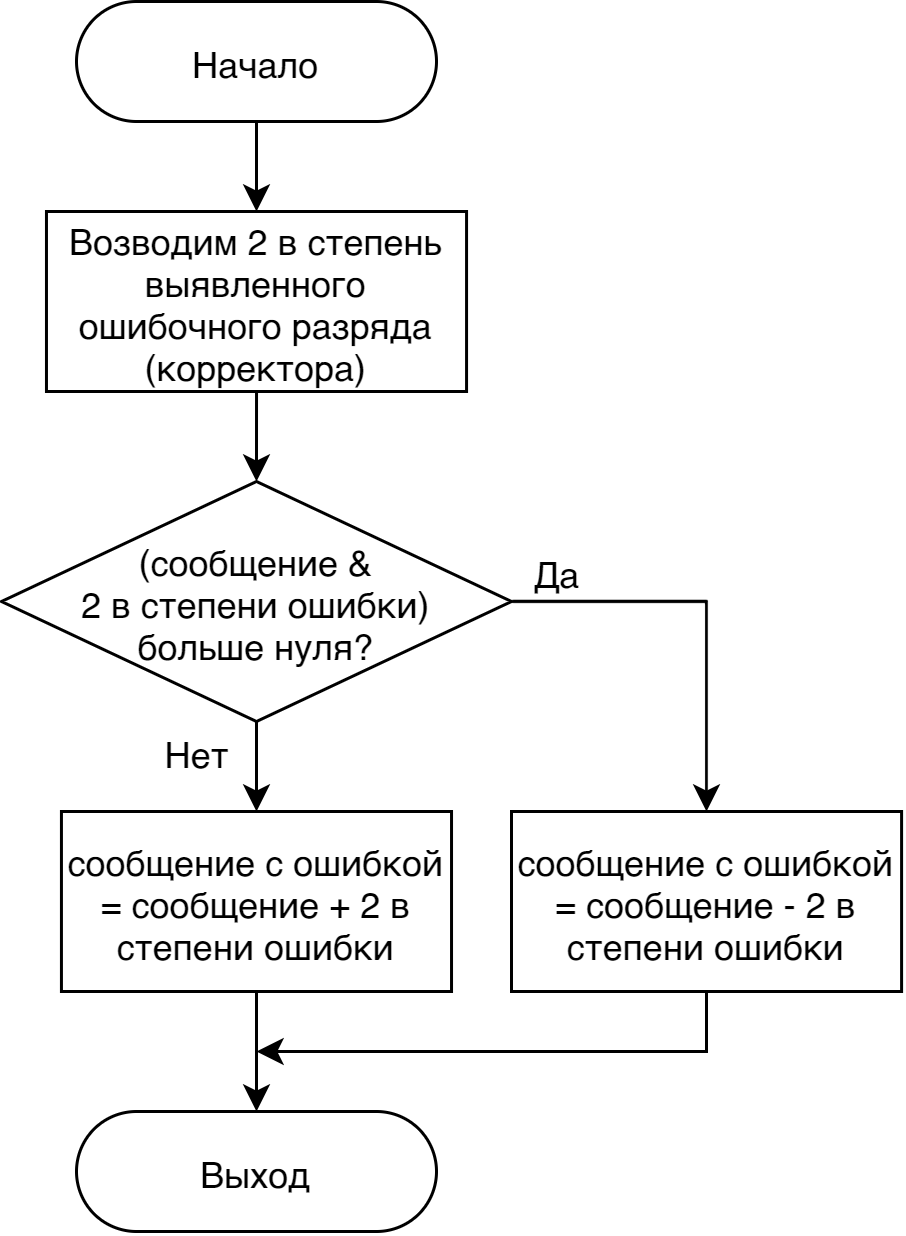

The diagram above was exported from draw.io. Its source (the exported page's mxGraphModel, read from the mxfile embedded in the PNG):
<mxGraphModel dx="652" dy="605" grid="1" gridSize="10" guides="1" tooltips="1" connect="1" arrows="1" fold="1" page="1" pageScale="1" pageWidth="850" pageHeight="1100" math="0" shadow="0">
  <root>
    <mxCell id="_Uo5ImwFQzzAJs1GZdZV-0" />
    <mxCell id="_Uo5ImwFQzzAJs1GZdZV-1" parent="_Uo5ImwFQzzAJs1GZdZV-0" />
    <mxCell id="_Uo5ImwFQzzAJs1GZdZV-3" value="Начало" style="rounded=1;whiteSpace=wrap;html=1;arcSize=50;" vertex="1" parent="_Uo5ImwFQzzAJs1GZdZV-1">
      <mxGeometry x="25" width="120" height="40" as="geometry" />
    </mxCell>
    <mxCell id="_Uo5ImwFQzzAJs1GZdZV-4" value="Выход" style="rounded=1;whiteSpace=wrap;html=1;arcSize=50;" vertex="1" parent="_Uo5ImwFQzzAJs1GZdZV-1">
      <mxGeometry x="25" y="370" width="120" height="40" as="geometry" />
    </mxCell>
    <mxCell id="_Uo5ImwFQzzAJs1GZdZV-5" style="edgeStyle=orthogonalEdgeStyle;rounded=0;orthogonalLoop=1;jettySize=auto;html=1;exitX=0.5;exitY=1;exitDx=0;exitDy=0;entryX=0.5;entryY=0;entryDx=0;entryDy=0;" edge="1" parent="_Uo5ImwFQzzAJs1GZdZV-1" source="_Uo5ImwFQzzAJs1GZdZV-3" target="_Uo5ImwFQzzAJs1GZdZV-8">
      <mxGeometry relative="1" as="geometry">
        <mxPoint x="84.99" y="40" as="sourcePoint" />
      </mxGeometry>
    </mxCell>
    <mxCell id="_Uo5ImwFQzzAJs1GZdZV-7" style="edgeStyle=orthogonalEdgeStyle;rounded=0;orthogonalLoop=1;jettySize=auto;html=1;exitX=0.5;exitY=1;exitDx=0;exitDy=0;entryX=0.5;entryY=0;entryDx=0;entryDy=0;" edge="1" parent="_Uo5ImwFQzzAJs1GZdZV-1" source="_Uo5ImwFQzzAJs1GZdZV-8" target="_Uo5ImwFQzzAJs1GZdZV-13">
      <mxGeometry relative="1" as="geometry" />
    </mxCell>
    <mxCell id="_Uo5ImwFQzzAJs1GZdZV-8" value="Возводим 2 в степень выявленного ошибочного разряда&lt;br&gt;(корректора)" style="rounded=0;whiteSpace=wrap;html=1;labelBackgroundColor=none;fontSize=12;align=center;" vertex="1" parent="_Uo5ImwFQzzAJs1GZdZV-1">
      <mxGeometry x="14.99" y="70" width="140.03" height="60" as="geometry" />
    </mxCell>
    <mxCell id="_Uo5ImwFQzzAJs1GZdZV-10" value="сообщение с ошибкой = сообщение + 2 в степени ошибки" style="rounded=0;whiteSpace=wrap;html=1;labelBackgroundColor=none;fontSize=12;align=center;" vertex="1" parent="_Uo5ImwFQzzAJs1GZdZV-1">
      <mxGeometry x="19.980000000000004" y="270" width="130.03" height="60" as="geometry" />
    </mxCell>
    <mxCell id="_Uo5ImwFQzzAJs1GZdZV-11" style="edgeStyle=orthogonalEdgeStyle;rounded=0;orthogonalLoop=1;jettySize=auto;html=1;exitX=0.5;exitY=1;exitDx=0;exitDy=0;entryX=0.5;entryY=0;entryDx=0;entryDy=0;" edge="1" parent="_Uo5ImwFQzzAJs1GZdZV-1" source="_Uo5ImwFQzzAJs1GZdZV-13" target="_Uo5ImwFQzzAJs1GZdZV-10">
      <mxGeometry relative="1" as="geometry">
        <mxPoint x="85" y="280" as="targetPoint" />
      </mxGeometry>
    </mxCell>
    <mxCell id="_Uo5ImwFQzzAJs1GZdZV-12" style="edgeStyle=orthogonalEdgeStyle;rounded=0;orthogonalLoop=1;jettySize=auto;html=1;exitX=1;exitY=0.5;exitDx=0;exitDy=0;entryX=0.5;entryY=0;entryDx=0;entryDy=0;" edge="1" parent="_Uo5ImwFQzzAJs1GZdZV-1" source="_Uo5ImwFQzzAJs1GZdZV-13" target="_Uo5ImwFQzzAJs1GZdZV-17">
      <mxGeometry relative="1" as="geometry" />
    </mxCell>
    <mxCell id="_Uo5ImwFQzzAJs1GZdZV-13" value="(сообщение &amp;amp;&lt;br&gt;2 в степени ошибки)&lt;br&gt;больше нуля?" style="rhombus;whiteSpace=wrap;html=1;" vertex="1" parent="_Uo5ImwFQzzAJs1GZdZV-1">
      <mxGeometry y="160" width="170" height="80" as="geometry" />
    </mxCell>
    <mxCell id="_Uo5ImwFQzzAJs1GZdZV-14" value="Нет" style="text;html=1;align=center;verticalAlign=middle;resizable=0;points=[];autosize=1;" vertex="1" parent="_Uo5ImwFQzzAJs1GZdZV-1">
      <mxGeometry x="45" y="240" width="40" height="20" as="geometry" />
    </mxCell>
    <mxCell id="_Uo5ImwFQzzAJs1GZdZV-15" value="Да" style="text;html=1;align=center;verticalAlign=middle;resizable=0;points=[];autosize=1;" vertex="1" parent="_Uo5ImwFQzzAJs1GZdZV-1">
      <mxGeometry x="170" y="180" width="30" height="20" as="geometry" />
    </mxCell>
    <mxCell id="_Uo5ImwFQzzAJs1GZdZV-16" style="edgeStyle=orthogonalEdgeStyle;rounded=0;orthogonalLoop=1;jettySize=auto;html=1;exitX=0.5;exitY=1;exitDx=0;exitDy=0;" edge="1" parent="_Uo5ImwFQzzAJs1GZdZV-1" source="_Uo5ImwFQzzAJs1GZdZV-17">
      <mxGeometry relative="1" as="geometry">
        <mxPoint x="84.99" y="350" as="targetPoint" />
        <Array as="points">
          <mxPoint x="234.99" y="350" />
        </Array>
      </mxGeometry>
    </mxCell>
    <mxCell id="_Uo5ImwFQzzAJs1GZdZV-17" value="сообщение с ошибкой = сообщение - 2 в степени ошибки" style="rounded=0;whiteSpace=wrap;html=1;labelBackgroundColor=none;fontSize=12;align=center;" vertex="1" parent="_Uo5ImwFQzzAJs1GZdZV-1">
      <mxGeometry x="170" y="270" width="130.03" height="60" as="geometry" />
    </mxCell>
    <mxCell id="_Uo5ImwFQzzAJs1GZdZV-18" style="edgeStyle=orthogonalEdgeStyle;rounded=0;orthogonalLoop=1;jettySize=auto;html=1;entryX=0.5;entryY=0;entryDx=0;entryDy=0;exitX=0.5;exitY=1;exitDx=0;exitDy=0;" edge="1" parent="_Uo5ImwFQzzAJs1GZdZV-1" source="_Uo5ImwFQzzAJs1GZdZV-10" target="_Uo5ImwFQzzAJs1GZdZV-4">
      <mxGeometry relative="1" as="geometry">
        <mxPoint x="84.99999999999999" y="420" as="sourcePoint" />
      </mxGeometry>
    </mxCell>
  </root>
</mxGraphModel>